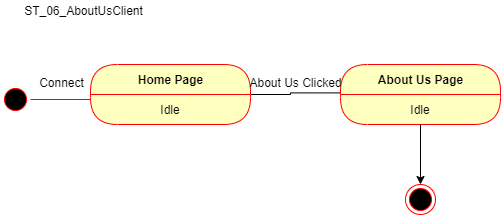

The diagram above was exported from draw.io. Its source (the exported page's mxGraphModel, read from the mxfile embedded in the PNG):
<mxGraphModel dx="1038" dy="499" grid="1" gridSize="10" guides="1" tooltips="1" connect="1" arrows="1" fold="1" page="1" pageScale="1" pageWidth="850" pageHeight="1100" math="0" shadow="0">
  <root>
    <mxCell id="0" />
    <mxCell id="1" parent="0" />
    <mxCell id="WSPRSxE3Vh7-24KWtf3s-1" value="ST_06_AboutUsClient" style="text;html=1;align=center;verticalAlign=middle;resizable=0;points=[];autosize=1;" vertex="1" parent="1">
      <mxGeometry x="48" y="66" width="130" height="20" as="geometry" />
    </mxCell>
    <mxCell id="WSPRSxE3Vh7-24KWtf3s-2" value="" style="ellipse;html=1;shape=startState;fillColor=#000000;strokeColor=#ff0000;" vertex="1" parent="1">
      <mxGeometry x="30" y="150" width="30" height="30" as="geometry" />
    </mxCell>
    <mxCell id="WSPRSxE3Vh7-24KWtf3s-3" value="" style="edgeStyle=orthogonalEdgeStyle;html=1;verticalAlign=bottom;endArrow=open;endSize=8;strokeColor=#ff0000;entryX=0.188;entryY=0.167;entryDx=0;entryDy=0;entryPerimeter=0;" edge="1" source="WSPRSxE3Vh7-24KWtf3s-2" parent="1" target="WSPRSxE3Vh7-24KWtf3s-5">
      <mxGeometry relative="1" as="geometry">
        <mxPoint x="140" y="165" as="targetPoint" />
      </mxGeometry>
    </mxCell>
    <mxCell id="WSPRSxE3Vh7-24KWtf3s-11" style="edgeStyle=orthogonalEdgeStyle;rounded=0;orthogonalLoop=1;jettySize=auto;html=1;entryX=0.128;entryY=-0.053;entryDx=0;entryDy=0;entryPerimeter=0;" edge="1" parent="1" source="WSPRSxE3Vh7-24KWtf3s-4" target="WSPRSxE3Vh7-24KWtf3s-9">
      <mxGeometry relative="1" as="geometry">
        <Array as="points">
          <mxPoint x="320" y="160" />
          <mxPoint x="320" y="158" />
        </Array>
      </mxGeometry>
    </mxCell>
    <mxCell id="WSPRSxE3Vh7-24KWtf3s-4" value="Home Page" style="swimlane;html=1;fontStyle=1;align=center;verticalAlign=middle;childLayout=stackLayout;horizontal=1;startSize=30;horizontalStack=0;resizeParent=0;resizeLast=1;container=0;fontColor=#000000;collapsible=0;rounded=1;arcSize=30;strokeColor=#ff0000;fillColor=#ffffc0;swimlaneFillColor=#ffffc0;dropTarget=0;" vertex="1" parent="1">
      <mxGeometry x="120" y="130" width="160" height="60" as="geometry" />
    </mxCell>
    <mxCell id="WSPRSxE3Vh7-24KWtf3s-5" value="Idle" style="text;html=1;strokeColor=none;fillColor=none;align=center;verticalAlign=middle;spacingLeft=4;spacingRight=4;whiteSpace=wrap;overflow=hidden;rotatable=0;fontColor=#000000;" vertex="1" parent="WSPRSxE3Vh7-24KWtf3s-4">
      <mxGeometry y="30" width="160" height="30" as="geometry" />
    </mxCell>
    <mxCell id="WSPRSxE3Vh7-24KWtf3s-8" value="About Us Page" style="swimlane;html=1;fontStyle=1;align=center;verticalAlign=middle;childLayout=stackLayout;horizontal=1;startSize=30;horizontalStack=0;resizeParent=0;resizeLast=1;container=0;fontColor=#000000;collapsible=0;rounded=1;arcSize=30;strokeColor=#ff0000;fillColor=#ffffc0;swimlaneFillColor=#ffffc0;dropTarget=0;" vertex="1" parent="1">
      <mxGeometry x="370" y="130" width="160" height="60" as="geometry" />
    </mxCell>
    <mxCell id="WSPRSxE3Vh7-24KWtf3s-9" value="Idle" style="text;html=1;strokeColor=none;fillColor=none;align=center;verticalAlign=middle;spacingLeft=4;spacingRight=4;whiteSpace=wrap;overflow=hidden;rotatable=0;fontColor=#000000;" vertex="1" parent="WSPRSxE3Vh7-24KWtf3s-8">
      <mxGeometry y="30" width="160" height="30" as="geometry" />
    </mxCell>
    <mxCell id="WSPRSxE3Vh7-24KWtf3s-12" value="" style="ellipse;html=1;shape=endState;fillColor=#000000;strokeColor=#ff0000;" vertex="1" parent="1">
      <mxGeometry x="435" y="250" width="30" height="30" as="geometry" />
    </mxCell>
    <mxCell id="WSPRSxE3Vh7-24KWtf3s-13" style="edgeStyle=orthogonalEdgeStyle;rounded=0;orthogonalLoop=1;jettySize=auto;html=1;" edge="1" parent="1" source="WSPRSxE3Vh7-24KWtf3s-9" target="WSPRSxE3Vh7-24KWtf3s-12">
      <mxGeometry relative="1" as="geometry" />
    </mxCell>
    <mxCell id="WSPRSxE3Vh7-24KWtf3s-14" value="Connect" style="text;html=1;align=center;verticalAlign=middle;resizable=0;points=[];autosize=1;" vertex="1" parent="1">
      <mxGeometry x="61" y="138" width="60" height="20" as="geometry" />
    </mxCell>
    <mxCell id="WSPRSxE3Vh7-24KWtf3s-15" value="About Us Clicked" style="text;html=1;align=center;verticalAlign=middle;resizable=0;points=[];autosize=1;" vertex="1" parent="1">
      <mxGeometry x="270" y="138" width="110" height="20" as="geometry" />
    </mxCell>
  </root>
</mxGraphModel>